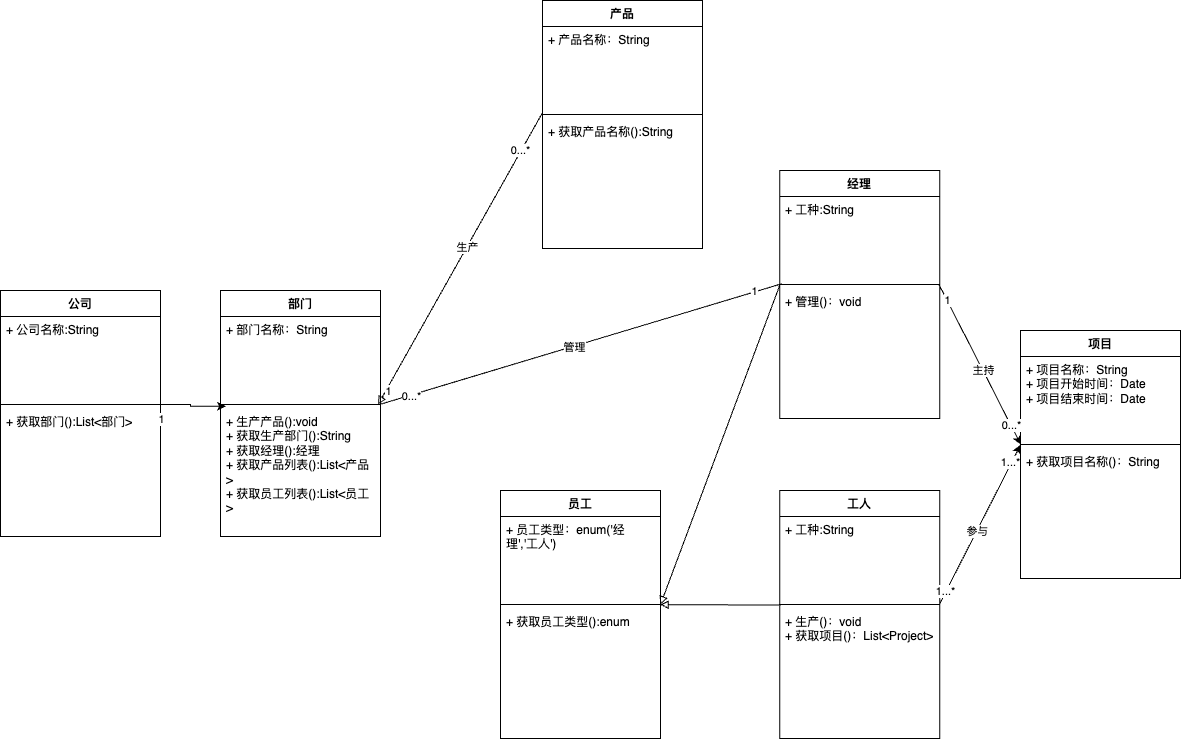

The diagram above was exported from draw.io. Its source (the exported page's mxGraphModel, read from the mxfile embedded in the PNG):
<mxGraphModel dx="1958" dy="1939" grid="1" gridSize="10" guides="1" tooltips="1" connect="1" arrows="1" fold="1" page="1" pageScale="1" pageWidth="827" pageHeight="1169" math="0" shadow="0">
  <root>
    <mxCell id="0" />
    <mxCell id="1" parent="0" />
    <mxCell id="qKJPH_uoOMr3jJIxFgAU-1" value="部门" style="swimlane;fontStyle=1;align=center;verticalAlign=top;childLayout=stackLayout;horizontal=1;startSize=26;horizontalStack=0;resizeParent=1;resizeParentMax=0;resizeLast=0;collapsible=1;marginBottom=0;whiteSpace=wrap;html=1;" vertex="1" parent="1">
      <mxGeometry x="80" y="80" width="160" height="246" as="geometry" />
    </mxCell>
    <mxCell id="qKJPH_uoOMr3jJIxFgAU-2" value="+ 部门名称：String" style="text;strokeColor=none;fillColor=none;align=left;verticalAlign=top;spacingLeft=4;spacingRight=4;overflow=hidden;rotatable=0;points=[[0,0.5],[1,0.5]];portConstraint=eastwest;whiteSpace=wrap;html=1;" vertex="1" parent="qKJPH_uoOMr3jJIxFgAU-1">
      <mxGeometry y="26" width="160" height="84" as="geometry" />
    </mxCell>
    <mxCell id="qKJPH_uoOMr3jJIxFgAU-3" value="" style="line;strokeWidth=1;fillColor=none;align=left;verticalAlign=middle;spacingTop=-1;spacingLeft=3;spacingRight=3;rotatable=0;labelPosition=right;points=[];portConstraint=eastwest;strokeColor=inherit;" vertex="1" parent="qKJPH_uoOMr3jJIxFgAU-1">
      <mxGeometry y="110" width="160" height="8" as="geometry" />
    </mxCell>
    <mxCell id="qKJPH_uoOMr3jJIxFgAU-4" value="+ 生产产品():void&lt;div&gt;+ 获取生产部门():String&lt;/div&gt;&lt;div&gt;+ 获取经理():经理&lt;/div&gt;&lt;div&gt;+ 获取产品列表():List&amp;lt;产品&amp;gt;&lt;/div&gt;&lt;div&gt;+ 获取员工列表():List&amp;lt;员工&amp;gt;&lt;/div&gt;" style="text;strokeColor=none;fillColor=none;align=left;verticalAlign=top;spacingLeft=4;spacingRight=4;overflow=hidden;rotatable=0;points=[[0,0.5],[1,0.5]];portConstraint=eastwest;whiteSpace=wrap;html=1;" vertex="1" parent="qKJPH_uoOMr3jJIxFgAU-1">
      <mxGeometry y="118" width="160" height="128" as="geometry" />
    </mxCell>
    <mxCell id="qKJPH_uoOMr3jJIxFgAU-5" value="产品" style="swimlane;fontStyle=1;align=center;verticalAlign=top;childLayout=stackLayout;horizontal=1;startSize=26;horizontalStack=0;resizeParent=1;resizeParentMax=0;resizeLast=0;collapsible=1;marginBottom=0;whiteSpace=wrap;html=1;" vertex="1" parent="1">
      <mxGeometry x="402.05" y="-210" width="160" height="248" as="geometry" />
    </mxCell>
    <mxCell id="qKJPH_uoOMr3jJIxFgAU-6" value="+ 产品名称：String" style="text;strokeColor=none;fillColor=none;align=left;verticalAlign=top;spacingLeft=4;spacingRight=4;overflow=hidden;rotatable=0;points=[[0,0.5],[1,0.5]];portConstraint=eastwest;whiteSpace=wrap;html=1;" vertex="1" parent="qKJPH_uoOMr3jJIxFgAU-5">
      <mxGeometry y="26" width="160" height="84" as="geometry" />
    </mxCell>
    <mxCell id="qKJPH_uoOMr3jJIxFgAU-7" value="" style="line;strokeWidth=1;fillColor=none;align=left;verticalAlign=middle;spacingTop=-1;spacingLeft=3;spacingRight=3;rotatable=0;labelPosition=right;points=[];portConstraint=eastwest;strokeColor=inherit;" vertex="1" parent="qKJPH_uoOMr3jJIxFgAU-5">
      <mxGeometry y="110" width="160" height="8" as="geometry" />
    </mxCell>
    <mxCell id="qKJPH_uoOMr3jJIxFgAU-8" value="+ 获取产品名称():String" style="text;strokeColor=none;fillColor=none;align=left;verticalAlign=top;spacingLeft=4;spacingRight=4;overflow=hidden;rotatable=0;points=[[0,0.5],[1,0.5]];portConstraint=eastwest;whiteSpace=wrap;html=1;" vertex="1" parent="qKJPH_uoOMr3jJIxFgAU-5">
      <mxGeometry y="118" width="160" height="130" as="geometry" />
    </mxCell>
    <mxCell id="qKJPH_uoOMr3jJIxFgAU-9" value="员工" style="swimlane;fontStyle=1;align=center;verticalAlign=top;childLayout=stackLayout;horizontal=1;startSize=26;horizontalStack=0;resizeParent=1;resizeParentMax=0;resizeLast=0;collapsible=1;marginBottom=0;whiteSpace=wrap;html=1;" vertex="1" parent="1">
      <mxGeometry x="360" y="280" width="160" height="248" as="geometry" />
    </mxCell>
    <mxCell id="qKJPH_uoOMr3jJIxFgAU-10" value="+ 员工类型：enum('经理','工人')" style="text;strokeColor=none;fillColor=none;align=left;verticalAlign=top;spacingLeft=4;spacingRight=4;overflow=hidden;rotatable=0;points=[[0,0.5],[1,0.5]];portConstraint=eastwest;whiteSpace=wrap;html=1;" vertex="1" parent="qKJPH_uoOMr3jJIxFgAU-9">
      <mxGeometry y="26" width="160" height="84" as="geometry" />
    </mxCell>
    <mxCell id="qKJPH_uoOMr3jJIxFgAU-11" value="" style="line;strokeWidth=1;fillColor=none;align=left;verticalAlign=middle;spacingTop=-1;spacingLeft=3;spacingRight=3;rotatable=0;labelPosition=right;points=[];portConstraint=eastwest;strokeColor=inherit;" vertex="1" parent="qKJPH_uoOMr3jJIxFgAU-9">
      <mxGeometry y="110" width="160" height="8" as="geometry" />
    </mxCell>
    <mxCell id="qKJPH_uoOMr3jJIxFgAU-12" value="+ 获取员工类型():enum" style="text;strokeColor=none;fillColor=none;align=left;verticalAlign=top;spacingLeft=4;spacingRight=4;overflow=hidden;rotatable=0;points=[[0,0.5],[1,0.5]];portConstraint=eastwest;whiteSpace=wrap;html=1;" vertex="1" parent="qKJPH_uoOMr3jJIxFgAU-9">
      <mxGeometry y="118" width="160" height="130" as="geometry" />
    </mxCell>
    <mxCell id="qKJPH_uoOMr3jJIxFgAU-13" value="项目" style="swimlane;fontStyle=1;align=center;verticalAlign=top;childLayout=stackLayout;horizontal=1;startSize=26;horizontalStack=0;resizeParent=1;resizeParentMax=0;resizeLast=0;collapsible=1;marginBottom=0;whiteSpace=wrap;html=1;" vertex="1" parent="1">
      <mxGeometry x="880" y="120" width="160" height="248" as="geometry" />
    </mxCell>
    <mxCell id="qKJPH_uoOMr3jJIxFgAU-14" value="+ 项目名称：String&lt;div&gt;+ 项目开始时间：Date&lt;/div&gt;&lt;div&gt;+ 项目结束时间：Date&lt;/div&gt;" style="text;strokeColor=none;fillColor=none;align=left;verticalAlign=top;spacingLeft=4;spacingRight=4;overflow=hidden;rotatable=0;points=[[0,0.5],[1,0.5]];portConstraint=eastwest;whiteSpace=wrap;html=1;" vertex="1" parent="qKJPH_uoOMr3jJIxFgAU-13">
      <mxGeometry y="26" width="160" height="84" as="geometry" />
    </mxCell>
    <mxCell id="qKJPH_uoOMr3jJIxFgAU-15" value="" style="line;strokeWidth=1;fillColor=none;align=left;verticalAlign=middle;spacingTop=-1;spacingLeft=3;spacingRight=3;rotatable=0;labelPosition=right;points=[];portConstraint=eastwest;strokeColor=inherit;" vertex="1" parent="qKJPH_uoOMr3jJIxFgAU-13">
      <mxGeometry y="110" width="160" height="8" as="geometry" />
    </mxCell>
    <mxCell id="qKJPH_uoOMr3jJIxFgAU-16" value="+ 获取项目名称()：String" style="text;strokeColor=none;fillColor=none;align=left;verticalAlign=top;spacingLeft=4;spacingRight=4;overflow=hidden;rotatable=0;points=[[0,0.5],[1,0.5]];portConstraint=eastwest;whiteSpace=wrap;html=1;" vertex="1" parent="qKJPH_uoOMr3jJIxFgAU-13">
      <mxGeometry y="118" width="160" height="130" as="geometry" />
    </mxCell>
    <mxCell id="qKJPH_uoOMr3jJIxFgAU-21" style="rounded=0;orthogonalLoop=1;jettySize=auto;html=1;exitX=0;exitY=0.264;exitDx=0;exitDy=0;exitPerimeter=0;strokeColor=default;endArrow=block;startFill=0;endFill=0;entryX=0.985;entryY=0.507;entryDx=0;entryDy=0;entryPerimeter=0;" edge="1" parent="1" source="qKJPH_uoOMr3jJIxFgAU-7" target="qKJPH_uoOMr3jJIxFgAU-3">
      <mxGeometry relative="1" as="geometry">
        <mxPoint x="240" y="190" as="targetPoint" />
      </mxGeometry>
    </mxCell>
    <mxCell id="qKJPH_uoOMr3jJIxFgAU-22" value="生产" style="edgeLabel;html=1;align=center;verticalAlign=middle;resizable=0;points=[];" vertex="1" connectable="0" parent="qKJPH_uoOMr3jJIxFgAU-21">
      <mxGeometry x="-0.0806" relative="1" as="geometry">
        <mxPoint as="offset" />
      </mxGeometry>
    </mxCell>
    <mxCell id="qKJPH_uoOMr3jJIxFgAU-26" value="0...*" style="edgeLabel;html=1;align=center;verticalAlign=middle;resizable=0;points=[];" vertex="1" connectable="0" parent="qKJPH_uoOMr3jJIxFgAU-21">
      <mxGeometry x="-0.944" relative="1" as="geometry">
        <mxPoint x="-18" y="30" as="offset" />
      </mxGeometry>
    </mxCell>
    <mxCell id="qKJPH_uoOMr3jJIxFgAU-27" value="1" style="edgeLabel;html=1;align=center;verticalAlign=middle;resizable=0;points=[];" vertex="1" connectable="0" parent="qKJPH_uoOMr3jJIxFgAU-21">
      <mxGeometry x="0.9008" y="2" relative="1" as="geometry">
        <mxPoint as="offset" />
      </mxGeometry>
    </mxCell>
    <mxCell id="qKJPH_uoOMr3jJIxFgAU-24" style="rounded=0;orthogonalLoop=1;jettySize=auto;html=1;exitX=0.013;exitY=-0.037;exitDx=0;exitDy=0;entryX=0.996;entryY=0.49;entryDx=0;entryDy=0;entryPerimeter=0;exitPerimeter=0;endArrow=none;startFill=0;endFill=0;" edge="1" parent="1" source="qKJPH_uoOMr3jJIxFgAU-33" target="qKJPH_uoOMr3jJIxFgAU-3">
      <mxGeometry relative="1" as="geometry" />
    </mxCell>
    <mxCell id="qKJPH_uoOMr3jJIxFgAU-25" value="管理" style="edgeLabel;html=1;align=center;verticalAlign=middle;resizable=0;points=[];" vertex="1" connectable="0" parent="qKJPH_uoOMr3jJIxFgAU-24">
      <mxGeometry x="0.0388" y="1" relative="1" as="geometry">
        <mxPoint as="offset" />
      </mxGeometry>
    </mxCell>
    <mxCell id="qKJPH_uoOMr3jJIxFgAU-28" value="0...*" style="edgeLabel;html=1;align=center;verticalAlign=middle;resizable=0;points=[];" vertex="1" connectable="0" parent="qKJPH_uoOMr3jJIxFgAU-24">
      <mxGeometry x="0.8475" y="1" relative="1" as="geometry">
        <mxPoint as="offset" />
      </mxGeometry>
    </mxCell>
    <mxCell id="qKJPH_uoOMr3jJIxFgAU-29" value="1" style="edgeLabel;html=1;align=center;verticalAlign=middle;resizable=0;points=[];" vertex="1" connectable="0" parent="qKJPH_uoOMr3jJIxFgAU-24">
      <mxGeometry x="-0.8601" y="-1" relative="1" as="geometry">
        <mxPoint as="offset" />
      </mxGeometry>
    </mxCell>
    <mxCell id="qKJPH_uoOMr3jJIxFgAU-30" value="经理" style="swimlane;fontStyle=1;align=center;verticalAlign=top;childLayout=stackLayout;horizontal=1;startSize=26;horizontalStack=0;resizeParent=1;resizeParentMax=0;resizeLast=0;collapsible=1;marginBottom=0;whiteSpace=wrap;html=1;" vertex="1" parent="1">
      <mxGeometry x="639.3094951818831" y="-40" width="160" height="248" as="geometry" />
    </mxCell>
    <mxCell id="qKJPH_uoOMr3jJIxFgAU-31" value="+ 工种:String" style="text;strokeColor=none;fillColor=none;align=left;verticalAlign=top;spacingLeft=4;spacingRight=4;overflow=hidden;rotatable=0;points=[[0,0.5],[1,0.5]];portConstraint=eastwest;whiteSpace=wrap;html=1;" vertex="1" parent="qKJPH_uoOMr3jJIxFgAU-30">
      <mxGeometry y="26" width="160" height="84" as="geometry" />
    </mxCell>
    <mxCell id="qKJPH_uoOMr3jJIxFgAU-32" value="" style="line;strokeWidth=1;fillColor=none;align=left;verticalAlign=middle;spacingTop=-1;spacingLeft=3;spacingRight=3;rotatable=0;labelPosition=right;points=[];portConstraint=eastwest;strokeColor=inherit;" vertex="1" parent="qKJPH_uoOMr3jJIxFgAU-30">
      <mxGeometry y="110" width="160" height="8" as="geometry" />
    </mxCell>
    <mxCell id="qKJPH_uoOMr3jJIxFgAU-33" value="+ 管理()：void" style="text;strokeColor=none;fillColor=none;align=left;verticalAlign=top;spacingLeft=4;spacingRight=4;overflow=hidden;rotatable=0;points=[[0,0.5],[1,0.5]];portConstraint=eastwest;whiteSpace=wrap;html=1;" vertex="1" parent="qKJPH_uoOMr3jJIxFgAU-30">
      <mxGeometry y="118" width="160" height="130" as="geometry" />
    </mxCell>
    <mxCell id="qKJPH_uoOMr3jJIxFgAU-35" value="工人" style="swimlane;fontStyle=1;align=center;verticalAlign=top;childLayout=stackLayout;horizontal=1;startSize=26;horizontalStack=0;resizeParent=1;resizeParentMax=0;resizeLast=0;collapsible=1;marginBottom=0;whiteSpace=wrap;html=1;" vertex="1" parent="1">
      <mxGeometry x="639.3094951818831" y="280" width="160" height="248" as="geometry" />
    </mxCell>
    <mxCell id="qKJPH_uoOMr3jJIxFgAU-36" value="+ 工种:String" style="text;strokeColor=none;fillColor=none;align=left;verticalAlign=top;spacingLeft=4;spacingRight=4;overflow=hidden;rotatable=0;points=[[0,0.5],[1,0.5]];portConstraint=eastwest;whiteSpace=wrap;html=1;" vertex="1" parent="qKJPH_uoOMr3jJIxFgAU-35">
      <mxGeometry y="26" width="160" height="84" as="geometry" />
    </mxCell>
    <mxCell id="qKJPH_uoOMr3jJIxFgAU-37" value="" style="line;strokeWidth=1;fillColor=none;align=left;verticalAlign=middle;spacingTop=-1;spacingLeft=3;spacingRight=3;rotatable=0;labelPosition=right;points=[];portConstraint=eastwest;strokeColor=inherit;" vertex="1" parent="qKJPH_uoOMr3jJIxFgAU-35">
      <mxGeometry y="110" width="160" height="8" as="geometry" />
    </mxCell>
    <mxCell id="qKJPH_uoOMr3jJIxFgAU-38" value="+ 生产()：void&lt;div&gt;+ 获取项目()：List&amp;lt;Project&amp;gt;&lt;/div&gt;" style="text;strokeColor=none;fillColor=none;align=left;verticalAlign=top;spacingLeft=4;spacingRight=4;overflow=hidden;rotatable=0;points=[[0,0.5],[1,0.5]];portConstraint=eastwest;whiteSpace=wrap;html=1;" vertex="1" parent="qKJPH_uoOMr3jJIxFgAU-35">
      <mxGeometry y="118" width="160" height="130" as="geometry" />
    </mxCell>
    <mxCell id="qKJPH_uoOMr3jJIxFgAU-40" style="rounded=0;orthogonalLoop=1;jettySize=auto;html=1;exitX=0.002;exitY=0.47;exitDx=0;exitDy=0;exitPerimeter=0;endArrow=block;endFill=0;entryX=1;entryY=0.515;entryDx=0;entryDy=0;entryPerimeter=0;" edge="1" parent="1" source="qKJPH_uoOMr3jJIxFgAU-32" target="qKJPH_uoOMr3jJIxFgAU-11">
      <mxGeometry relative="1" as="geometry">
        <mxPoint x="600" y="194" as="targetPoint" />
      </mxGeometry>
    </mxCell>
    <mxCell id="qKJPH_uoOMr3jJIxFgAU-42" style="rounded=0;orthogonalLoop=1;jettySize=auto;html=1;endArrow=block;startFill=0;entryX=0.998;entryY=0.516;entryDx=0;entryDy=0;entryPerimeter=0;endFill=0;exitX=0.004;exitY=0.57;exitDx=0;exitDy=0;exitPerimeter=0;" edge="1" parent="1" source="qKJPH_uoOMr3jJIxFgAU-37" target="qKJPH_uoOMr3jJIxFgAU-11">
      <mxGeometry relative="1" as="geometry">
        <mxPoint x="640" y="390" as="sourcePoint" />
        <mxPoint x="590" y="350" as="targetPoint" />
      </mxGeometry>
    </mxCell>
    <mxCell id="qKJPH_uoOMr3jJIxFgAU-44" style="rounded=0;orthogonalLoop=1;jettySize=auto;html=1;exitX=0.995;exitY=0.581;exitDx=0;exitDy=0;entryX=0.001;entryY=0.53;entryDx=0;entryDy=0;entryPerimeter=0;exitPerimeter=0;" edge="1" parent="1" source="qKJPH_uoOMr3jJIxFgAU-37" target="qKJPH_uoOMr3jJIxFgAU-15">
      <mxGeometry relative="1" as="geometry" />
    </mxCell>
    <mxCell id="qKJPH_uoOMr3jJIxFgAU-45" value="参与" style="edgeLabel;html=1;align=center;verticalAlign=middle;resizable=0;points=[];" vertex="1" connectable="0" parent="qKJPH_uoOMr3jJIxFgAU-44">
      <mxGeometry x="-0.0696" relative="1" as="geometry">
        <mxPoint as="offset" />
      </mxGeometry>
    </mxCell>
    <mxCell id="qKJPH_uoOMr3jJIxFgAU-46" value="1...*" style="edgeLabel;html=1;align=center;verticalAlign=middle;resizable=0;points=[];" vertex="1" connectable="0" parent="qKJPH_uoOMr3jJIxFgAU-44">
      <mxGeometry x="-0.8274" y="1" relative="1" as="geometry">
        <mxPoint as="offset" />
      </mxGeometry>
    </mxCell>
    <mxCell id="qKJPH_uoOMr3jJIxFgAU-47" value="1...*" style="edgeLabel;html=1;align=center;verticalAlign=middle;resizable=0;points=[];" vertex="1" connectable="0" parent="qKJPH_uoOMr3jJIxFgAU-44">
      <mxGeometry x="0.7813" y="2" relative="1" as="geometry">
        <mxPoint as="offset" />
      </mxGeometry>
    </mxCell>
    <mxCell id="qKJPH_uoOMr3jJIxFgAU-48" style="rounded=0;orthogonalLoop=1;jettySize=auto;html=1;exitX=0.995;exitY=0.517;exitDx=0;exitDy=0;entryX=0.002;entryY=0.513;entryDx=0;entryDy=0;entryPerimeter=0;exitPerimeter=0;" edge="1" parent="1" source="qKJPH_uoOMr3jJIxFgAU-32" target="qKJPH_uoOMr3jJIxFgAU-15">
      <mxGeometry relative="1" as="geometry" />
    </mxCell>
    <mxCell id="qKJPH_uoOMr3jJIxFgAU-49" value="主持" style="edgeLabel;html=1;align=center;verticalAlign=middle;resizable=0;points=[];" vertex="1" connectable="0" parent="qKJPH_uoOMr3jJIxFgAU-48">
      <mxGeometry x="0.0608" relative="1" as="geometry">
        <mxPoint as="offset" />
      </mxGeometry>
    </mxCell>
    <mxCell id="qKJPH_uoOMr3jJIxFgAU-50" value="0...*" style="edgeLabel;html=1;align=center;verticalAlign=middle;resizable=0;points=[];" vertex="1" connectable="0" parent="qKJPH_uoOMr3jJIxFgAU-48">
      <mxGeometry x="0.7542" relative="1" as="geometry">
        <mxPoint as="offset" />
      </mxGeometry>
    </mxCell>
    <mxCell id="qKJPH_uoOMr3jJIxFgAU-51" value="1" style="edgeLabel;html=1;align=center;verticalAlign=middle;resizable=0;points=[];" vertex="1" connectable="0" parent="qKJPH_uoOMr3jJIxFgAU-48">
      <mxGeometry x="-0.8162" relative="1" as="geometry">
        <mxPoint as="offset" />
      </mxGeometry>
    </mxCell>
    <mxCell id="qKJPH_uoOMr3jJIxFgAU-52" value="公司" style="swimlane;fontStyle=1;align=center;verticalAlign=top;childLayout=stackLayout;horizontal=1;startSize=26;horizontalStack=0;resizeParent=1;resizeParentMax=0;resizeLast=0;collapsible=1;marginBottom=0;whiteSpace=wrap;html=1;" vertex="1" parent="1">
      <mxGeometry x="-140" y="80" width="160" height="246" as="geometry" />
    </mxCell>
    <mxCell id="qKJPH_uoOMr3jJIxFgAU-53" value="+ 公司名称:String" style="text;strokeColor=none;fillColor=none;align=left;verticalAlign=top;spacingLeft=4;spacingRight=4;overflow=hidden;rotatable=0;points=[[0,0.5],[1,0.5]];portConstraint=eastwest;whiteSpace=wrap;html=1;" vertex="1" parent="qKJPH_uoOMr3jJIxFgAU-52">
      <mxGeometry y="26" width="160" height="84" as="geometry" />
    </mxCell>
    <mxCell id="qKJPH_uoOMr3jJIxFgAU-54" value="" style="line;strokeWidth=1;fillColor=none;align=left;verticalAlign=middle;spacingTop=-1;spacingLeft=3;spacingRight=3;rotatable=0;labelPosition=right;points=[];portConstraint=eastwest;strokeColor=inherit;" vertex="1" parent="qKJPH_uoOMr3jJIxFgAU-52">
      <mxGeometry y="110" width="160" height="8" as="geometry" />
    </mxCell>
    <mxCell id="qKJPH_uoOMr3jJIxFgAU-55" value="+ 获取部门():List&amp;lt;部门&amp;gt;" style="text;strokeColor=none;fillColor=none;align=left;verticalAlign=top;spacingLeft=4;spacingRight=4;overflow=hidden;rotatable=0;points=[[0,0.5],[1,0.5]];portConstraint=eastwest;whiteSpace=wrap;html=1;" vertex="1" parent="qKJPH_uoOMr3jJIxFgAU-52">
      <mxGeometry y="118" width="160" height="128" as="geometry" />
    </mxCell>
    <mxCell id="qKJPH_uoOMr3jJIxFgAU-56" value="1" style="edgeLabel;html=1;align=center;verticalAlign=middle;resizable=0;points=[];" vertex="1" connectable="0" parent="1">
      <mxGeometry x="20.019737820923638" y="208.59303347300147" as="geometry" />
    </mxCell>
    <mxCell id="qKJPH_uoOMr3jJIxFgAU-57" style="edgeStyle=orthogonalEdgeStyle;rounded=0;orthogonalLoop=1;jettySize=auto;html=1;exitX=1;exitY=0.5;exitDx=0;exitDy=0;entryX=0.034;entryY=0.72;entryDx=0;entryDy=0;entryPerimeter=0;exitPerimeter=0;" edge="1" parent="1" source="qKJPH_uoOMr3jJIxFgAU-54" target="qKJPH_uoOMr3jJIxFgAU-3">
      <mxGeometry relative="1" as="geometry" />
    </mxCell>
  </root>
</mxGraphModel>